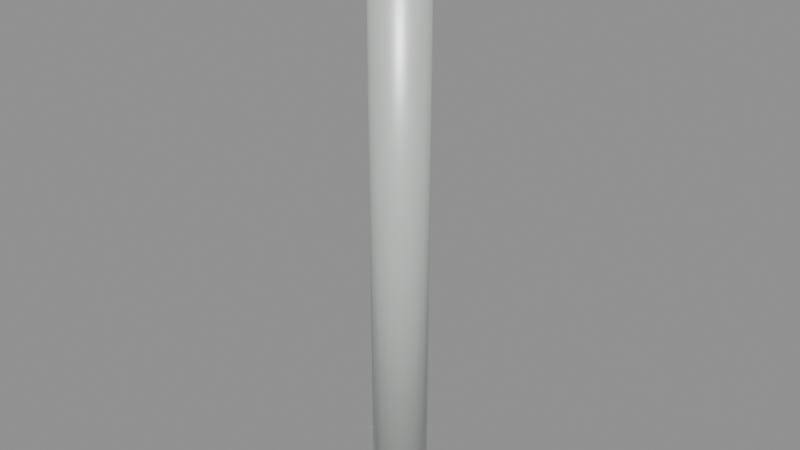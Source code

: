 # Source: halfwall_joint_4.blend  (saved by Blender 5.2.45; exported with 4.5.12 LTS)
import bpy
from mathutils import Matrix  # noqa: F401  (used for matrix-valued properties, if any)

bpy.ops.wm.read_factory_settings(use_empty=True)
scene = bpy.context.scene
scene.name = 'halfwall_joint_4'

# ---- materials (node trees are filled in below, after node groups)
mat_warm_white_painted_steel = bpy.data.materials.new('Warm white painted steel')
mat_warm_white_painted_steel.diffuse_color = (0.74, 0.78, 0.75, 1.0)

# ---- material node trees
mat_warm_white_painted_steel.use_nodes = True; mat_warm_white_painted_steel.node_tree.nodes.clear()
_N = mat_warm_white_painted_steel.node_tree.nodes; _L = mat_warm_white_painted_steel.node_tree.links
n0 = _N.new('ShaderNodeBsdfPrincipled'); n0.name = 'Principled BSDF'; n0.location = (-200, 100)
n0.inputs[0].default_value = (0.74, 0.78, 0.75, 1.0)
n0.inputs[1].default_value = 0.3
n0.inputs[2].default_value = 0.42
n0.inputs[10].default_value = 0.005
n1 = _N.new('ShaderNodeOutputMaterial'); n1.name = 'Material Output'; n1.location = (200, 100)
_L.new(n0.outputs[0], n1.inputs[0])
n1.is_active_output = True

# ---- meshes
me_cylinder_064 = bpy.data.meshes.new('Cylinder.064')
me_cylinder_064.from_pydata([(0.0, 0.06, -0.675), (0.0, 0.06, 0.675), (0.02296, 0.05543, -0.675), (0.02296, 0.05543, 0.675), (0.04243, 0.04243, -0.675), (0.04243, 0.04243, 0.675), (0.05543, 0.02296, -0.675), (0.05543, 0.02296, 0.675), (0.06, 0.0, -0.675), (0.06, 0.0, 0.675), (0.05543, -0.02296, -0.675), (0.05543, -0.02296, 0.675), (0.04243, -0.04243, -0.675), (0.04243, -0.04243, 0.675), (0.02296, -0.05543, -0.675), (0.02296, -0.05543, 0.675), (0.0, -0.06, -0.675), (0.0, -0.06, 0.675), (-0.02296, -0.05543, -0.675), (-0.02296, -0.05543, 0.675), (-0.04243, -0.04243, -0.675), (-0.04243, -0.04243, 0.675), (-0.05543, -0.02296, -0.675), (-0.05543, -0.02296, 0.675), (-0.06, 0.0, -0.675), (-0.06, 0.0, 0.675), (-0.05543, 0.02296, -0.675), (-0.05543, 0.02296, 0.675), (-0.04243, 0.04243, -0.675), (-0.04243, 0.04243, 0.675), (-0.02296, 0.05543, -0.675), (-0.02296, 0.05543, 0.675)], [], [(0, 1, 3, 2), (2, 3, 5, 4), (4, 5, 7, 6), (6, 7, 9, 8), (8, 9, 11, 10), (10, 11, 13, 12), (12, 13, 15, 14), (14, 15, 17, 16), (16, 17, 19, 18), (18, 19, 21, 20), (20, 21, 23, 22), (22, 23, 25, 24), (24, 25, 27, 26), (26, 27, 29, 28), (3, 1, 31, 29, 27, 25, 23, 21, 19, 17, 15, 13, 11, 9, 7, 5), (28, 29, 31, 30), (30, 31, 1, 0), (0, 2, 4, 6, 8, 10, 12, 14, 16, 18, 20, 22, 24, 26, 28, 30)])
me_cylinder_064.polygons.foreach_set('use_smooth', [True] * 18)
_uv = me_cylinder_064.uv_layers.new(name='UVMap')
_uv.uv.foreach_set('vector', [1.0, 0.5, 1.0, 1.0, 0.9375, 1.0, 0.9375, 0.5, 0.9375, 0.5, 0.9375, 1.0, 0.875, 1.0, 0.875, 0.5, 0.875, 0.5, 0.875, 1.0, 0.8125, 1.0, 0.8125, 0.5, 0.8125, 0.5, 0.8125, 1.0, 0.75, 1.0, 0.75, 0.5, 0.75, 0.5, 0.75, 1.0, 0.6875, 1.0, 0.6875, 0.5, 0.6875, 0.5, 0.6875, 1.0, 0.625, 1.0, 0.625, 0.5, 0.625, 0.5, 0.625, 1.0, 0.5625, 1.0, 0.5625, 0.5, 0.5625, 0.5, 0.5625, 1.0, 0.5, 1.0, 0.5, 0.5, 0.5, 0.5, 0.5, 1.0, 0.4375, 1.0, 0.4375, 0.5, 0.4375, 0.5, 0.4375, 1.0, 0.375, 1.0, 0.375, 0.5, 0.375, 0.5, 0.375, 1.0, 0.3125, 1.0, 0.3125, 0.5, 0.3125, 0.5, 0.3125, 1.0, 0.25, 1.0, 0.25, 0.5, 0.25, 0.5, 0.25, 1.0, 0.1875, 1.0, 0.1875, 0.5, 0.1875, 0.5, 0.1875, 1.0, 0.125, 1.0, 0.125, 0.5, 0.3418, 0.4717, 0.25, 0.49, 0.1582, 0.4717, 0.08029, 0.4197, 0.02827, 0.3418, 0.01, 0.25, 0.02827, 0.1582, 0.08029, 0.08029, 0.1582, 0.02827, 0.25, 0.01, 0.3418, 0.02827, 0.4197, 0.08029, 0.4717, 0.1582, 0.49, 0.25, 0.4717, 0.3418, 0.4197, 0.4197, 0.125, 0.5, 0.125, 1.0, 0.0625, 1.0, 0.0625, 0.5, 0.0625, 0.5, 0.0625, 1.0, 0.0, 1.0, 0.0, 0.5, 0.75, 0.49, 0.8418, 0.4717, 0.9197, 0.4197, 0.9717, 0.3418, 0.99, 0.25, 0.9717, 0.1582, 0.9197, 0.08029, 0.8418, 0.02827, 0.75, 0.01, 0.6582, 0.02827, 0.5803, 0.08029, 0.5283, 0.1582, 0.51, 0.25, 0.5283, 0.3418, 0.5803, 0.4197, 0.6582, 0.4717])
me_cylinder_064.materials.append(mat_warm_white_painted_steel)
me_cylinder_064.update()

# ---- objects
ob_joint_post_010 = bpy.data.objects.new('Joint post.010', me_cylinder_064)
ob_socketstart_042 = bpy.data.objects.new('SocketStart.042', None)

# ---- transforms, parenting, visibility, modifiers, constraints
ob_joint_post_010.location = (0.0, 0.0, 0.675)
ob_joint_post_010.rotation_euler = (0.0, -0.0, -3.142)
ob_socketstart_042.location = (0.0, 0.0, 0.0)
ob_socketstart_042.empty_display_size = 0.08

# ---- collection membership
scene.collection.objects.link(ob_joint_post_010)
scene.collection.objects.link(ob_socketstart_042)

# ---- scene / render settings (as saved in the file)
scene.frame_start = 1; scene.frame_end = 250; scene.frame_set(1)
scene.render.engine = 'BLENDER_EEVEE_NEXT'
scene.render.image_settings.exr_codec = 'NONE'
scene.render.use_bake_clear = False
scene.render.bake_margin = 0
scene.render.bake_bias = 0.0
scene.render.bake_samples = 0
scene.render.simplify_subdivision_render = 0
scene.render.simplify_child_particles_render = 0.0
scene.render.compositor_device = 'GPU'
scene.eevee.use_volume_custom_range = False
scene.eevee.gtao_distance = 0.0
scene.eevee.use_fast_gi = False
scene.eevee.fast_gi_thickness_near = 0.1
scene.eevee.fast_gi_thickness_far = 0.0
scene.eevee.ray_tracing_options.screen_trace_thickness = 0.1
bpy.context.view_layer.update()

# ---- added for rendering (the .blend has no active camera and no usable light): camera, sun + grey world if the file has none
cam_auto = bpy.data.cameras.new('AutoCamera')
cam_auto.lens = 50.0
cam_auto.sensor_width = 36.0
cam_auto.clip_end = 1000.0
ob_auto_camera = bpy.data.objects.new('AutoCamera', cam_auto)
scene.collection.objects.link(ob_auto_camera)
ob_auto_camera.location = (1.25888, -1.51066, 1.68211)
ob_auto_camera.rotation_euler = (1.09748, -7.21219e-08, 0.694738)
scene.camera = ob_auto_camera
light_auto_sun = bpy.data.lights.new('AutoSun', 'SUN')
light_auto_sun.energy = 3.0
light_auto_sun.angle = 0.0523599
ob_auto_sun = bpy.data.objects.new('AutoSun', light_auto_sun)
scene.collection.objects.link(ob_auto_sun)
ob_auto_sun.rotation_euler = (0.872665, 0.174533, 0.523599)
if scene.world is None:
    world_auto = bpy.data.worlds.new('AutoWorld')
    world_auto.color = (0.3, 0.3, 0.3)
    scene.world = world_auto
bpy.context.view_layer.update()
